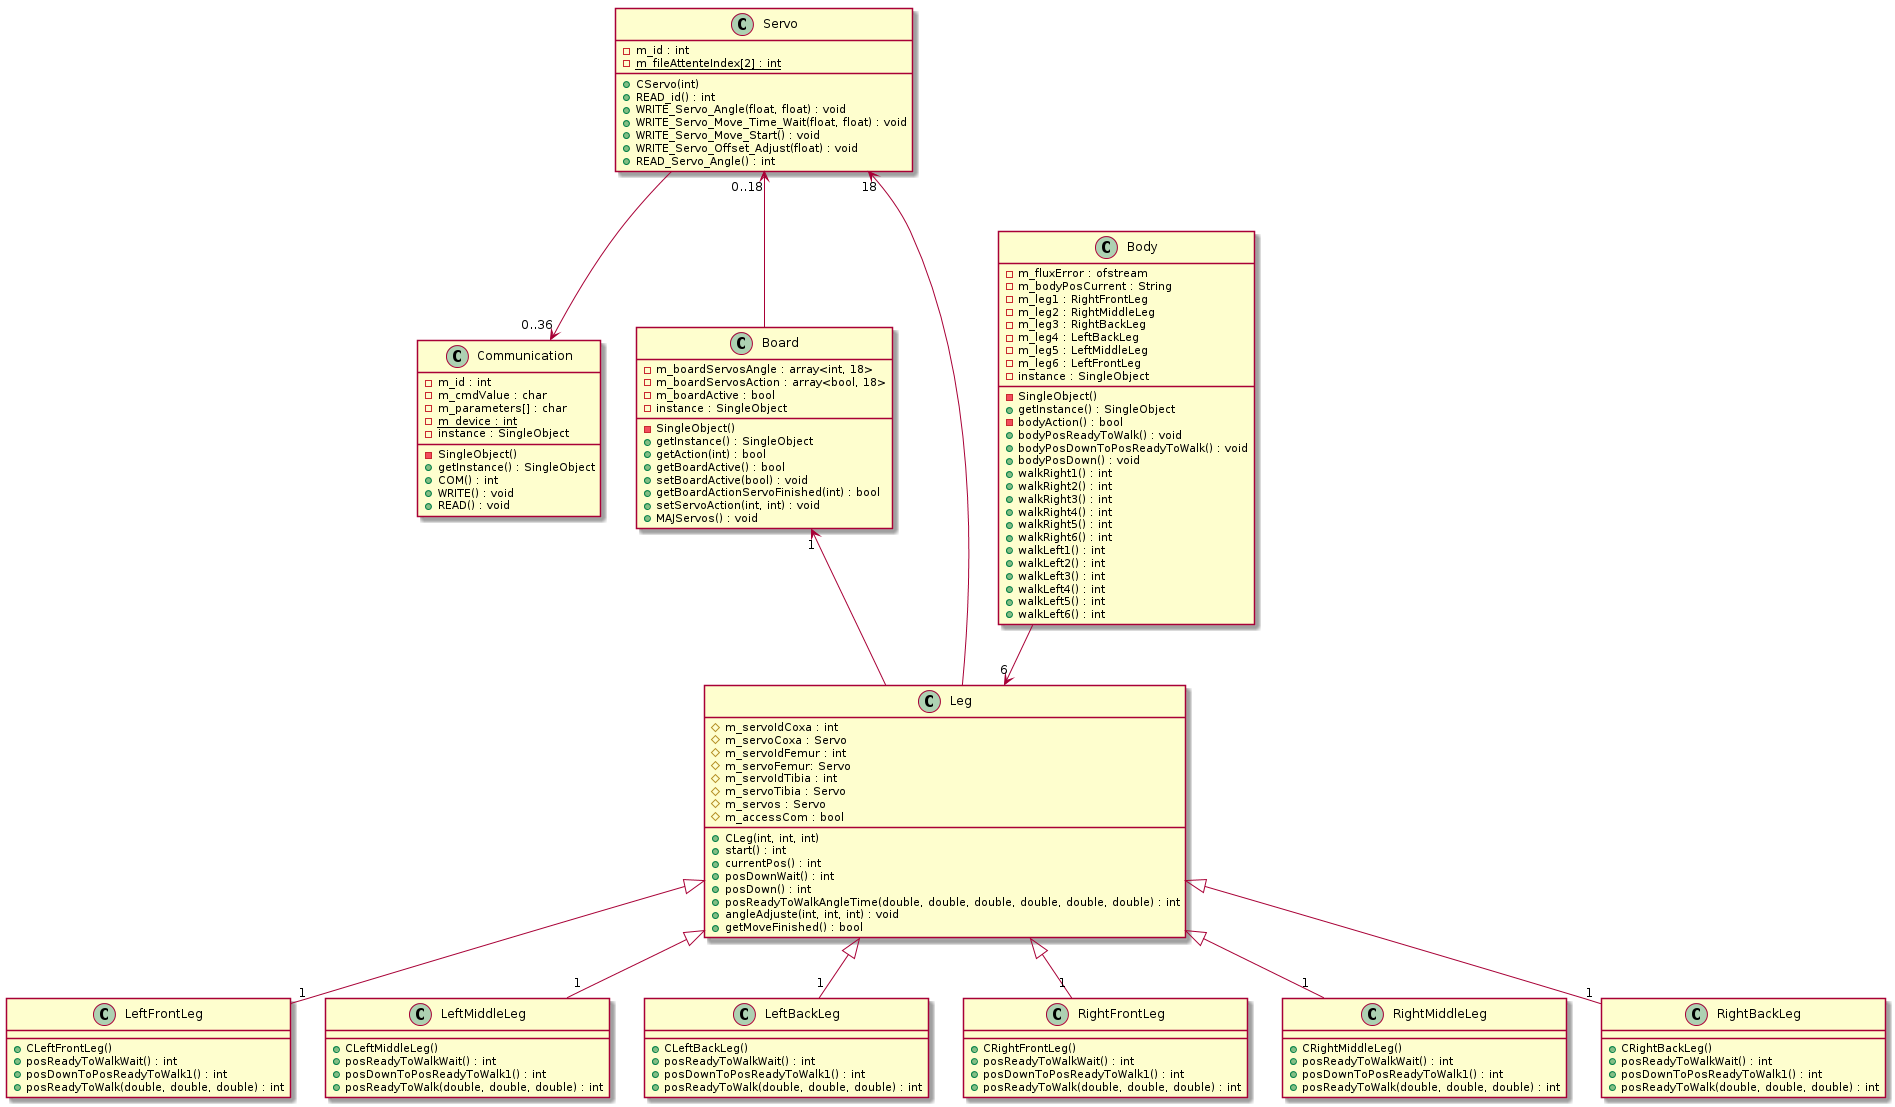

The diagram above was rendered by PlantUML. Its source (embedded in the PNG):
@startuml
class Communication {
  - m_id : int
  - m_cmdValue : char
  - m_parameters[] : char
  {static} - m_device : int
  - instance : SingleObject
  -SingleObject()
  +getInstance() : SingleObject
  +COM() : int
  +WRITE() : void
  +READ() : void
}

class Servo {
  -m_id : int
  {static} -m_fileAttenteIndex[2] : int
  +CServo(int)
  +READ_id() : int
  +WRITE_Servo_Angle(float, float) : void
  +WRITE_Servo_Move_Time_Wait(float, float) : void
  +WRITE_Servo_Move_Start() : void
  +WRITE_Servo_Offset_Adjust(float) : void
  +READ_Servo_Angle() : int
}

class Board {
  -m_boardServosAngle : array<int, 18>
  -m_boardServosAction : array<bool, 18>
  -m_boardActive : bool
  - instance : SingleObject
  -SingleObject()
  +getInstance() : SingleObject
  +getAction(int) : bool
  +getBoardActive() : bool
  +setBoardActive(bool) : void
  +getBoardActionServoFinished(int) : bool
  +setServoAction(int, int) : void
  +MAJServos() : void
}

class Leg {
  #m_servoIdCoxa : int
  #m_servoCoxa : Servo
  #m_servoIdFemur : int
  #m_servoFemur: Servo
  #m_servoIdTibia : int
  #m_servoTibia : Servo
  #m_servos : Servo
  #m_accessCom : bool
  +CLeg(int, int, int)
  +start() : int
  +currentPos() : int
  +posDownWait() : int
  +posDown() : int
  +posReadyToWalkAngleTime(double, double, double, double, double, double) : int
  +angleAdjuste(int, int, int) : void
  +getMoveFinished() : bool
}

class LeftFrontLeg {
  +CLeftFrontLeg()
  +posReadyToWalkWait() : int
  +posDownToPosReadyToWalk1() : int
  +posReadyToWalk(double, double, double) : int
}

class LeftMiddleLeg {
  +CLeftMiddleLeg()
  +posReadyToWalkWait() : int
  +posDownToPosReadyToWalk1() : int
  +posReadyToWalk(double, double, double) : int
}

class LeftBackLeg {
  +CLeftBackLeg()
  +posReadyToWalkWait() : int
  +posDownToPosReadyToWalk1() : int
  +posReadyToWalk(double, double, double) : int
}

class RightFrontLeg {
  +CRightFrontLeg()
  +posReadyToWalkWait() : int
  +posDownToPosReadyToWalk1() : int
  +posReadyToWalk(double, double, double) : int
}

class RightMiddleLeg {
  +CRightMiddleLeg()
  +posReadyToWalkWait() : int
  +posDownToPosReadyToWalk1() : int
  +posReadyToWalk(double, double, double) : int
}

class RightBackLeg {
  +CRightBackLeg()
  +posReadyToWalkWait() : int
  +posDownToPosReadyToWalk1() : int
  +posReadyToWalk(double, double, double) : int
}

class Body {
  -m_fluxError : ofstream
  -m_bodyPosCurrent : String
  -m_leg1 : RightFrontLeg
  -m_leg2 : RightMiddleLeg
  -m_leg3 : RightBackLeg
  -m_leg4 : LeftBackLeg
  -m_leg5 : LeftMiddleLeg
  -m_leg6 : LeftFrontLeg
  - instance : SingleObject
  -SingleObject()
  +getInstance() : SingleObject
  -bodyAction() : bool
  +bodyPosReadyToWalk() : void
  +bodyPosDownToPosReadyToWalk() : void
  +bodyPosDown() : void
  +walkRight1() : int
  +walkRight2() : int
  +walkRight3() : int
  +walkRight4() : int
  +walkRight5() : int
  +walkRight6() : int
  +walkLeft1() : int
  +walkLeft2() : int
  +walkLeft3() : int
  +walkLeft4() : int
  +walkLeft5() : int
  +walkLeft6() : int
}
Leg <|-- "1" LeftFrontLeg
Leg <|-- "1" LeftMiddleLeg
Leg <|-- "1" LeftBackLeg
Leg <|-- "1" RightFrontLeg
Leg <|-- "1" RightMiddleLeg
Leg <|-- "1" RightBackLeg


Servo "18" <-- Leg
Servo "0..18" <-- Board
Board "1" <-- Leg
Servo --> "0..36" Communication
Body --> "6" Leg
@enduml